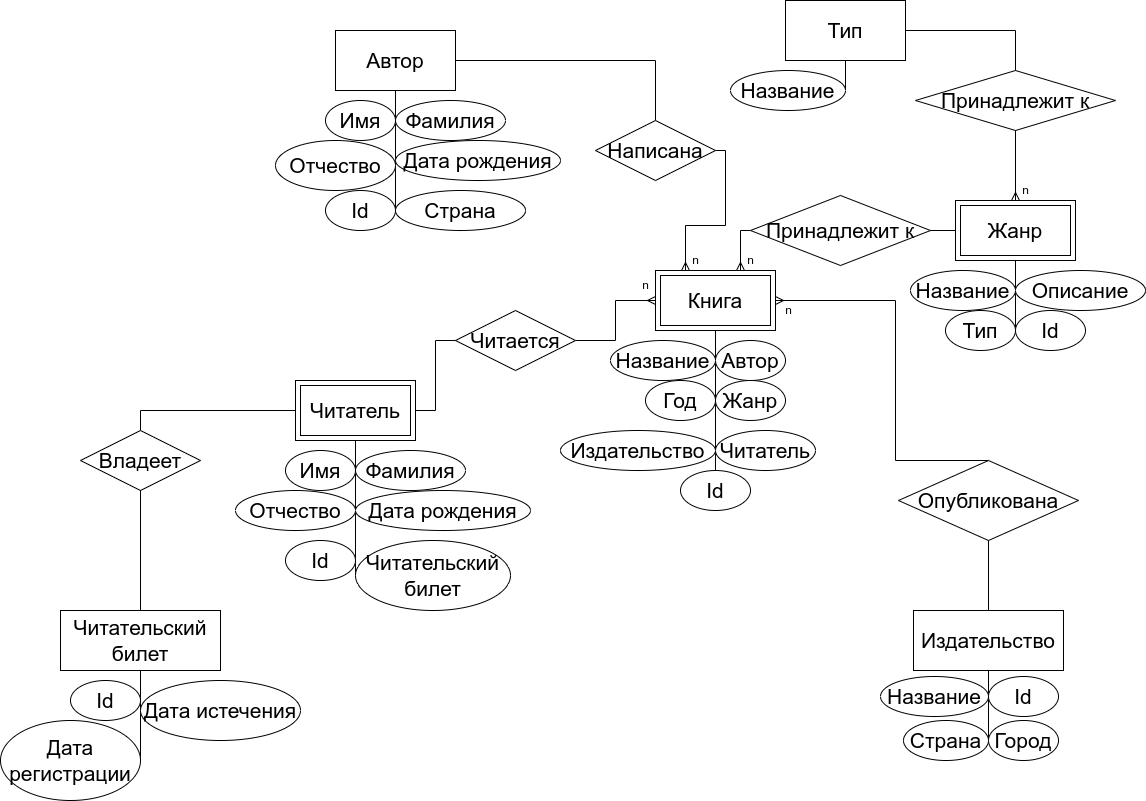

The diagram above was exported from draw.io. Its source (the exported page's mxGraphModel, read from the mxfile embedded in the PNG):
<mxGraphModel dx="2080" dy="783" grid="1" gridSize="10" guides="1" tooltips="1" connect="1" arrows="1" fold="1" page="1" pageScale="1" pageWidth="850" pageHeight="1100" math="0" shadow="0" extFonts="Permanent Marker^https://fonts.googleapis.com/css?family=Permanent+Marker">
  <root>
    <mxCell id="0" />
    <mxCell id="1" parent="0" />
    <mxCell id="0IiMoJCN8cR7kgIcLwYK-24" value="&lt;font style=&quot;font-size: 21px;&quot;&gt;Читатель&lt;/font&gt;" style="rounded=0;whiteSpace=wrap;html=1;" parent="1" vertex="1">
      <mxGeometry x="-315" y="520" width="120" height="60" as="geometry" />
    </mxCell>
    <mxCell id="0IiMoJCN8cR7kgIcLwYK-76" value="" style="rounded=0;whiteSpace=wrap;html=1;fontSize=21;fillColor=none;" parent="1" vertex="1">
      <mxGeometry x="-310" y="525" width="110" height="50" as="geometry" />
    </mxCell>
    <mxCell id="0IiMoJCN8cR7kgIcLwYK-2" value="&lt;font style=&quot;font-size: 21px;&quot;&gt;Книга&lt;/font&gt;" style="rounded=0;whiteSpace=wrap;html=1;" parent="1" vertex="1">
      <mxGeometry x="45" y="410" width="120" height="60" as="geometry" />
    </mxCell>
    <mxCell id="0IiMoJCN8cR7kgIcLwYK-77" value="" style="rounded=0;whiteSpace=wrap;html=1;fontSize=21;fillColor=none;" parent="1" vertex="1">
      <mxGeometry x="50" y="415" width="110" height="50" as="geometry" />
    </mxCell>
    <mxCell id="0IiMoJCN8cR7kgIcLwYK-10" value="Жанр" style="rounded=0;whiteSpace=wrap;html=1;fontSize=21;" parent="1" vertex="1">
      <mxGeometry x="345" y="340" width="120" height="60" as="geometry" />
    </mxCell>
    <mxCell id="0IiMoJCN8cR7kgIcLwYK-81" value="" style="rounded=0;whiteSpace=wrap;html=1;fontSize=21;fillColor=none;" parent="1" vertex="1">
      <mxGeometry x="350" y="345" width="110" height="50" as="geometry" />
    </mxCell>
    <mxCell id="0IiMoJCN8cR7kgIcLwYK-3" value="" style="endArrow=none;html=1;rounded=0;fontSize=21;entryX=0.5;entryY=1;entryDx=0;entryDy=0;exitX=0.5;exitY=0;exitDx=0;exitDy=0;" parent="1" source="0IiMoJCN8cR7kgIcLwYK-34" target="0IiMoJCN8cR7kgIcLwYK-2" edge="1">
      <mxGeometry width="50" height="50" relative="1" as="geometry">
        <mxPoint x="105" y="570" as="sourcePoint" />
        <mxPoint x="155" y="560" as="targetPoint" />
      </mxGeometry>
    </mxCell>
    <mxCell id="0IiMoJCN8cR7kgIcLwYK-4" value="Автор" style="ellipse;whiteSpace=wrap;html=1;fontSize=21;" parent="1" vertex="1">
      <mxGeometry x="105" y="480" width="70" height="40" as="geometry" />
    </mxCell>
    <mxCell id="0IiMoJCN8cR7kgIcLwYK-6" value="Издательство" style="ellipse;whiteSpace=wrap;html=1;fontSize=21;" parent="1" vertex="1">
      <mxGeometry x="-50" y="570" width="155" height="40" as="geometry" />
    </mxCell>
    <mxCell id="0IiMoJCN8cR7kgIcLwYK-7" value="Жанр" style="ellipse;whiteSpace=wrap;html=1;fontSize=21;" parent="1" vertex="1">
      <mxGeometry x="105" y="520" width="70" height="40" as="geometry" />
    </mxCell>
    <mxCell id="0IiMoJCN8cR7kgIcLwYK-8" value="Год" style="ellipse;whiteSpace=wrap;html=1;fontSize=21;" parent="1" vertex="1">
      <mxGeometry x="35" y="520" width="70" height="40" as="geometry" />
    </mxCell>
    <mxCell id="0IiMoJCN8cR7kgIcLwYK-9" value="Название" style="ellipse;whiteSpace=wrap;html=1;fontSize=21;" parent="1" vertex="1">
      <mxGeometry y="480" width="105" height="40" as="geometry" />
    </mxCell>
    <mxCell id="0IiMoJCN8cR7kgIcLwYK-11" value="" style="endArrow=none;html=1;rounded=0;fontSize=21;entryX=0.5;entryY=1;entryDx=0;entryDy=0;exitX=1;exitY=0.5;exitDx=0;exitDy=0;" parent="1" source="0IiMoJCN8cR7kgIcLwYK-15" edge="1">
      <mxGeometry width="50" height="50" relative="1" as="geometry">
        <mxPoint x="405" y="500" as="sourcePoint" />
        <mxPoint x="405" y="400" as="targetPoint" />
      </mxGeometry>
    </mxCell>
    <mxCell id="0IiMoJCN8cR7kgIcLwYK-12" value="Описание" style="ellipse;whiteSpace=wrap;html=1;fontSize=21;" parent="1" vertex="1">
      <mxGeometry x="405" y="410" width="130" height="40" as="geometry" />
    </mxCell>
    <mxCell id="0IiMoJCN8cR7kgIcLwYK-15" value="Тип" style="ellipse;whiteSpace=wrap;html=1;fontSize=21;" parent="1" vertex="1">
      <mxGeometry x="335" y="450" width="70" height="40" as="geometry" />
    </mxCell>
    <mxCell id="0IiMoJCN8cR7kgIcLwYK-16" value="Название" style="ellipse;whiteSpace=wrap;html=1;fontSize=21;" parent="1" vertex="1">
      <mxGeometry x="300" y="410" width="105" height="40" as="geometry" />
    </mxCell>
    <mxCell id="0IiMoJCN8cR7kgIcLwYK-17" value="Тип" style="rounded=0;whiteSpace=wrap;html=1;fontSize=21;" parent="1" vertex="1">
      <mxGeometry x="175" y="140" width="120" height="60" as="geometry" />
    </mxCell>
    <mxCell id="0IiMoJCN8cR7kgIcLwYK-18" value="" style="endArrow=none;html=1;rounded=0;fontSize=21;entryX=0.5;entryY=1;entryDx=0;entryDy=0;exitX=1;exitY=0.5;exitDx=0;exitDy=0;" parent="1" source="0IiMoJCN8cR7kgIcLwYK-23" edge="1">
      <mxGeometry width="50" height="50" relative="1" as="geometry">
        <mxPoint x="235" y="300" as="sourcePoint" />
        <mxPoint x="235" y="200" as="targetPoint" />
      </mxGeometry>
    </mxCell>
    <mxCell id="0IiMoJCN8cR7kgIcLwYK-23" value="Название" style="ellipse;whiteSpace=wrap;html=1;fontSize=21;" parent="1" vertex="1">
      <mxGeometry x="120" y="210" width="115" height="40" as="geometry" />
    </mxCell>
    <mxCell id="0IiMoJCN8cR7kgIcLwYK-25" value="" style="endArrow=none;html=1;rounded=0;fontSize=21;entryX=0.5;entryY=1;entryDx=0;entryDy=0;exitX=0;exitY=0.5;exitDx=0;exitDy=0;" parent="1" source="0IiMoJCN8cR7kgIcLwYK-27" target="0IiMoJCN8cR7kgIcLwYK-24" edge="1">
      <mxGeometry width="50" height="50" relative="1" as="geometry">
        <mxPoint x="-255" y="700" as="sourcePoint" />
        <mxPoint x="-205" y="670" as="targetPoint" />
      </mxGeometry>
    </mxCell>
    <mxCell id="0IiMoJCN8cR7kgIcLwYK-26" value="Фамилия" style="ellipse;whiteSpace=wrap;html=1;fontSize=21;" parent="1" vertex="1">
      <mxGeometry x="-255" y="590" width="110" height="40" as="geometry" />
    </mxCell>
    <mxCell id="0IiMoJCN8cR7kgIcLwYK-27" value="Читательский билет" style="ellipse;whiteSpace=wrap;html=1;fontSize=21;" parent="1" vertex="1">
      <mxGeometry x="-255" y="680" width="155" height="70" as="geometry" />
    </mxCell>
    <mxCell id="0IiMoJCN8cR7kgIcLwYK-28" value="Дата рождения" style="ellipse;whiteSpace=wrap;html=1;fontSize=21;" parent="1" vertex="1">
      <mxGeometry x="-255" y="630" width="175" height="40" as="geometry" />
    </mxCell>
    <mxCell id="0IiMoJCN8cR7kgIcLwYK-29" value="Отчество" style="ellipse;whiteSpace=wrap;html=1;fontSize=21;" parent="1" vertex="1">
      <mxGeometry x="-375" y="630" width="120" height="40" as="geometry" />
    </mxCell>
    <mxCell id="0IiMoJCN8cR7kgIcLwYK-30" value="Имя" style="ellipse;whiteSpace=wrap;html=1;fontSize=21;" parent="1" vertex="1">
      <mxGeometry x="-325" y="590" width="70" height="40" as="geometry" />
    </mxCell>
    <mxCell id="0IiMoJCN8cR7kgIcLwYK-33" value="Читатель" style="ellipse;whiteSpace=wrap;html=1;fontSize=21;" parent="1" vertex="1">
      <mxGeometry x="105" y="570" width="100" height="40" as="geometry" />
    </mxCell>
    <mxCell id="0IiMoJCN8cR7kgIcLwYK-34" value="Id" style="ellipse;whiteSpace=wrap;html=1;fontSize=21;" parent="1" vertex="1">
      <mxGeometry x="70" y="610" width="70" height="40" as="geometry" />
    </mxCell>
    <mxCell id="0IiMoJCN8cR7kgIcLwYK-36" value="Id" style="ellipse;whiteSpace=wrap;html=1;fontSize=21;" parent="1" vertex="1">
      <mxGeometry x="-325" y="680" width="70" height="40" as="geometry" />
    </mxCell>
    <mxCell id="0IiMoJCN8cR7kgIcLwYK-37" value="&lt;font style=&quot;font-size: 21px;&quot;&gt;Читательский билет&lt;/font&gt;" style="rounded=0;whiteSpace=wrap;html=1;" parent="1" vertex="1">
      <mxGeometry x="-550" y="750" width="160" height="60" as="geometry" />
    </mxCell>
    <mxCell id="0IiMoJCN8cR7kgIcLwYK-38" value="" style="endArrow=none;html=1;rounded=0;fontSize=21;entryX=0.5;entryY=1;entryDx=0;entryDy=0;exitX=1;exitY=0.5;exitDx=0;exitDy=0;" parent="1" source="0IiMoJCN8cR7kgIcLwYK-42" target="0IiMoJCN8cR7kgIcLwYK-37" edge="1">
      <mxGeometry width="50" height="50" relative="1" as="geometry">
        <mxPoint x="-470" y="950.0000000000002" as="sourcePoint" />
        <mxPoint x="-420" y="900" as="targetPoint" />
      </mxGeometry>
    </mxCell>
    <mxCell id="0IiMoJCN8cR7kgIcLwYK-39" value="Дата истечения" style="ellipse;whiteSpace=wrap;html=1;fontSize=21;" parent="1" vertex="1">
      <mxGeometry x="-470" y="820" width="160" height="60" as="geometry" />
    </mxCell>
    <mxCell id="0IiMoJCN8cR7kgIcLwYK-42" value="Дата регистрации" style="ellipse;whiteSpace=wrap;html=1;fontSize=21;" parent="1" vertex="1">
      <mxGeometry x="-610" y="860" width="140" height="80" as="geometry" />
    </mxCell>
    <mxCell id="0IiMoJCN8cR7kgIcLwYK-43" value="Id" style="ellipse;whiteSpace=wrap;html=1;fontSize=21;" parent="1" vertex="1">
      <mxGeometry x="-540" y="820" width="70" height="40" as="geometry" />
    </mxCell>
    <mxCell id="0IiMoJCN8cR7kgIcLwYK-46" value="&lt;span style=&quot;font-size: 21px;&quot;&gt;Автор&lt;/span&gt;" style="rounded=0;whiteSpace=wrap;html=1;" parent="1" vertex="1">
      <mxGeometry x="-275" y="170" width="120" height="60" as="geometry" />
    </mxCell>
    <mxCell id="0IiMoJCN8cR7kgIcLwYK-47" value="" style="endArrow=none;html=1;rounded=0;fontSize=21;entryX=0.5;entryY=1;entryDx=0;entryDy=0;exitX=1;exitY=0.5;exitDx=0;exitDy=0;" parent="1" target="0IiMoJCN8cR7kgIcLwYK-46" edge="1">
      <mxGeometry width="50" height="50" relative="1" as="geometry">
        <mxPoint x="-215" y="350" as="sourcePoint" />
        <mxPoint x="-165" y="320" as="targetPoint" />
      </mxGeometry>
    </mxCell>
    <mxCell id="0IiMoJCN8cR7kgIcLwYK-48" value="Фамилия" style="ellipse;whiteSpace=wrap;html=1;fontSize=21;" parent="1" vertex="1">
      <mxGeometry x="-215" y="240" width="110" height="40" as="geometry" />
    </mxCell>
    <mxCell id="0IiMoJCN8cR7kgIcLwYK-49" value="Страна" style="ellipse;whiteSpace=wrap;html=1;fontSize=21;" parent="1" vertex="1">
      <mxGeometry x="-215" y="330" width="130" height="40" as="geometry" />
    </mxCell>
    <mxCell id="0IiMoJCN8cR7kgIcLwYK-50" value="Дата рождения" style="ellipse;whiteSpace=wrap;html=1;fontSize=21;" parent="1" vertex="1">
      <mxGeometry x="-215" y="280" width="165" height="40" as="geometry" />
    </mxCell>
    <mxCell id="0IiMoJCN8cR7kgIcLwYK-51" value="Отчество" style="ellipse;whiteSpace=wrap;html=1;fontSize=21;" parent="1" vertex="1">
      <mxGeometry x="-335" y="280" width="120" height="50" as="geometry" />
    </mxCell>
    <mxCell id="0IiMoJCN8cR7kgIcLwYK-52" value="Имя" style="ellipse;whiteSpace=wrap;html=1;fontSize=21;" parent="1" vertex="1">
      <mxGeometry x="-285" y="240" width="70" height="40" as="geometry" />
    </mxCell>
    <mxCell id="0IiMoJCN8cR7kgIcLwYK-53" value="Id" style="ellipse;whiteSpace=wrap;html=1;fontSize=21;" parent="1" vertex="1">
      <mxGeometry x="-285" y="330" width="70" height="40" as="geometry" />
    </mxCell>
    <mxCell id="0IiMoJCN8cR7kgIcLwYK-54" value="&lt;font style=&quot;font-size: 21px;&quot;&gt;Издательство&lt;/font&gt;" style="rounded=0;whiteSpace=wrap;html=1;" parent="1" vertex="1">
      <mxGeometry x="303" y="750" width="150" height="60" as="geometry" />
    </mxCell>
    <mxCell id="0IiMoJCN8cR7kgIcLwYK-55" value="" style="endArrow=none;html=1;rounded=0;fontSize=21;entryX=0.5;entryY=1;entryDx=0;entryDy=0;exitX=1;exitY=0.5;exitDx=0;exitDy=0;" parent="1" source="0IiMoJCN8cR7kgIcLwYK-59" target="0IiMoJCN8cR7kgIcLwYK-54" edge="1">
      <mxGeometry width="50" height="50" relative="1" as="geometry">
        <mxPoint x="378" y="949.9999999999998" as="sourcePoint" />
        <mxPoint x="428" y="900" as="targetPoint" />
      </mxGeometry>
    </mxCell>
    <mxCell id="0IiMoJCN8cR7kgIcLwYK-58" value="Город" style="ellipse;whiteSpace=wrap;html=1;fontSize=21;" parent="1" vertex="1">
      <mxGeometry x="378" y="860" width="70" height="40" as="geometry" />
    </mxCell>
    <mxCell id="0IiMoJCN8cR7kgIcLwYK-59" value="Страна" style="ellipse;whiteSpace=wrap;html=1;fontSize=21;" parent="1" vertex="1">
      <mxGeometry x="293" y="860" width="85" height="40" as="geometry" />
    </mxCell>
    <mxCell id="0IiMoJCN8cR7kgIcLwYK-60" value="Название" style="ellipse;whiteSpace=wrap;html=1;fontSize=21;" parent="1" vertex="1">
      <mxGeometry x="270" y="816" width="108" height="40" as="geometry" />
    </mxCell>
    <mxCell id="0IiMoJCN8cR7kgIcLwYK-72" value="" style="edgeStyle=orthogonalEdgeStyle;fontSize=12;html=1;endArrow=ERmany;rounded=0;exitX=1;exitY=0.5;exitDx=0;exitDy=0;entryX=0;entryY=0.5;entryDx=0;entryDy=0;startArrow=none;" parent="1" source="0IiMoJCN8cR7kgIcLwYK-63" target="0IiMoJCN8cR7kgIcLwYK-2" edge="1">
      <mxGeometry width="100" height="100" relative="1" as="geometry">
        <mxPoint x="105" y="600" as="sourcePoint" />
        <mxPoint x="205" y="500" as="targetPoint" />
      </mxGeometry>
    </mxCell>
    <mxCell id="0IiMoJCN8cR7kgIcLwYK-63" value="Читается" style="shape=rhombus;perimeter=rhombusPerimeter;whiteSpace=wrap;html=1;align=center;fontSize=21;" parent="1" vertex="1">
      <mxGeometry x="-155" y="450" width="120" height="60" as="geometry" />
    </mxCell>
    <mxCell id="0IiMoJCN8cR7kgIcLwYK-73" value="" style="edgeStyle=orthogonalEdgeStyle;fontSize=12;html=1;endArrow=none;rounded=0;exitX=1;exitY=0.5;exitDx=0;exitDy=0;entryX=0;entryY=0.5;entryDx=0;entryDy=0;" parent="1" source="0IiMoJCN8cR7kgIcLwYK-24" target="0IiMoJCN8cR7kgIcLwYK-63" edge="1">
      <mxGeometry width="100" height="100" relative="1" as="geometry">
        <mxPoint x="-195" y="550" as="sourcePoint" />
        <mxPoint x="45.000000000000455" y="440" as="targetPoint" />
      </mxGeometry>
    </mxCell>
    <mxCell id="0IiMoJCN8cR7kgIcLwYK-74" value="" style="endArrow=none;html=1;rounded=0;fontSize=21;exitX=0.5;exitY=0;exitDx=0;exitDy=0;entryX=0;entryY=0.5;entryDx=0;entryDy=0;edgeStyle=orthogonalEdgeStyle;startArrow=none;" parent="1" source="0IiMoJCN8cR7kgIcLwYK-69" target="0IiMoJCN8cR7kgIcLwYK-24" edge="1">
      <mxGeometry relative="1" as="geometry">
        <mxPoint x="75" y="550" as="sourcePoint" />
        <mxPoint x="235" y="550" as="targetPoint" />
      </mxGeometry>
    </mxCell>
    <mxCell id="0IiMoJCN8cR7kgIcLwYK-69" value="Владеет" style="shape=rhombus;perimeter=rhombusPerimeter;whiteSpace=wrap;html=1;align=center;fontSize=21;" parent="1" vertex="1">
      <mxGeometry x="-530" y="570" width="120" height="60" as="geometry" />
    </mxCell>
    <mxCell id="0IiMoJCN8cR7kgIcLwYK-75" value="" style="endArrow=none;html=1;rounded=0;fontSize=21;exitX=0.5;exitY=0;exitDx=0;exitDy=0;entryX=0.5;entryY=1;entryDx=0;entryDy=0;edgeStyle=orthogonalEdgeStyle;" parent="1" source="0IiMoJCN8cR7kgIcLwYK-37" target="0IiMoJCN8cR7kgIcLwYK-69" edge="1">
      <mxGeometry relative="1" as="geometry">
        <mxPoint x="-470" y="750" as="sourcePoint" />
        <mxPoint x="-315" y="550" as="targetPoint" />
      </mxGeometry>
    </mxCell>
    <mxCell id="0IiMoJCN8cR7kgIcLwYK-78" value="" style="edgeStyle=orthogonalEdgeStyle;fontSize=12;html=1;endArrow=ERmany;rounded=0;exitX=0;exitY=0.5;exitDx=0;exitDy=0;startArrow=none;" parent="1" source="0IiMoJCN8cR7kgIcLwYK-79" edge="1">
      <mxGeometry width="100" height="100" relative="1" as="geometry">
        <mxPoint x="105" y="600" as="sourcePoint" />
        <mxPoint x="130" y="410" as="targetPoint" />
      </mxGeometry>
    </mxCell>
    <mxCell id="0IiMoJCN8cR7kgIcLwYK-79" value="Принадлежит к" style="shape=rhombus;perimeter=rhombusPerimeter;whiteSpace=wrap;html=1;align=center;fontSize=21;fillColor=default;" parent="1" vertex="1">
      <mxGeometry x="140" y="335" width="180" height="70" as="geometry" />
    </mxCell>
    <mxCell id="0IiMoJCN8cR7kgIcLwYK-80" value="" style="edgeStyle=orthogonalEdgeStyle;fontSize=12;html=1;endArrow=none;rounded=0;exitX=0;exitY=0.5;exitDx=0;exitDy=0;entryX=1;entryY=0.5;entryDx=0;entryDy=0;" parent="1" source="0IiMoJCN8cR7kgIcLwYK-10" target="0IiMoJCN8cR7kgIcLwYK-79" edge="1">
      <mxGeometry width="100" height="100" relative="1" as="geometry">
        <mxPoint x="344.99999999999955" y="370" as="sourcePoint" />
        <mxPoint x="160.00000000000045" y="440" as="targetPoint" />
      </mxGeometry>
    </mxCell>
    <mxCell id="0IiMoJCN8cR7kgIcLwYK-82" value="" style="edgeStyle=orthogonalEdgeStyle;fontSize=12;html=1;endArrow=ERmany;rounded=0;exitX=0.5;exitY=1;exitDx=0;exitDy=0;entryX=0.5;entryY=0;entryDx=0;entryDy=0;startArrow=none;" parent="1" source="0IiMoJCN8cR7kgIcLwYK-83" target="0IiMoJCN8cR7kgIcLwYK-10" edge="1">
      <mxGeometry width="100" height="100" relative="1" as="geometry">
        <mxPoint x="105" y="600" as="sourcePoint" />
        <mxPoint x="205" y="500" as="targetPoint" />
      </mxGeometry>
    </mxCell>
    <mxCell id="0IiMoJCN8cR7kgIcLwYK-83" value="Принадлежит к" style="shape=rhombus;perimeter=rhombusPerimeter;whiteSpace=wrap;html=1;align=center;fontSize=21;fillColor=default;" parent="1" vertex="1">
      <mxGeometry x="305" y="210" width="200" height="60" as="geometry" />
    </mxCell>
    <mxCell id="0IiMoJCN8cR7kgIcLwYK-84" value="" style="edgeStyle=orthogonalEdgeStyle;fontSize=12;html=1;endArrow=none;rounded=0;exitX=1;exitY=0.5;exitDx=0;exitDy=0;entryX=0.5;entryY=0;entryDx=0;entryDy=0;" parent="1" source="0IiMoJCN8cR7kgIcLwYK-17" target="0IiMoJCN8cR7kgIcLwYK-83" edge="1">
      <mxGeometry width="100" height="100" relative="1" as="geometry">
        <mxPoint x="294.99999999999955" y="170" as="sourcePoint" />
        <mxPoint x="404.99999999999955" y="340" as="targetPoint" />
      </mxGeometry>
    </mxCell>
    <mxCell id="0IiMoJCN8cR7kgIcLwYK-85" value="" style="edgeStyle=orthogonalEdgeStyle;fontSize=12;html=1;endArrow=ERmany;rounded=0;exitX=0.5;exitY=0;exitDx=0;exitDy=0;entryX=1;entryY=0.5;entryDx=0;entryDy=0;startArrow=none;" parent="1" source="0IiMoJCN8cR7kgIcLwYK-86" target="0IiMoJCN8cR7kgIcLwYK-2" edge="1">
      <mxGeometry width="100" height="100" relative="1" as="geometry">
        <mxPoint x="105" y="600" as="sourcePoint" />
        <mxPoint x="205" y="500" as="targetPoint" />
        <Array as="points">
          <mxPoint x="285" y="600" />
          <mxPoint x="285" y="440" />
        </Array>
      </mxGeometry>
    </mxCell>
    <mxCell id="0IiMoJCN8cR7kgIcLwYK-86" value="Опубликована" style="shape=rhombus;perimeter=rhombusPerimeter;whiteSpace=wrap;html=1;align=center;fontSize=21;fillColor=default;" parent="1" vertex="1">
      <mxGeometry x="288" y="600" width="180" height="80" as="geometry" />
    </mxCell>
    <mxCell id="0IiMoJCN8cR7kgIcLwYK-91" value="" style="edgeStyle=orthogonalEdgeStyle;fontSize=12;html=1;endArrow=none;rounded=0;exitX=0.5;exitY=0;exitDx=0;exitDy=0;entryX=0.5;entryY=1;entryDx=0;entryDy=0;startArrow=none;" parent="1" source="0IiMoJCN8cR7kgIcLwYK-54" target="0IiMoJCN8cR7kgIcLwYK-86" edge="1">
      <mxGeometry width="100" height="100" relative="1" as="geometry">
        <mxPoint x="389.99999999999955" y="750" as="sourcePoint" />
        <mxPoint x="165.00000000000045" y="440" as="targetPoint" />
        <Array as="points" />
      </mxGeometry>
    </mxCell>
    <mxCell id="0IiMoJCN8cR7kgIcLwYK-92" value="" style="edgeStyle=orthogonalEdgeStyle;fontSize=12;html=1;endArrow=ERmany;rounded=0;exitX=1;exitY=0.5;exitDx=0;exitDy=0;entryX=0.25;entryY=0;entryDx=0;entryDy=0;startArrow=none;" parent="1" source="0IiMoJCN8cR7kgIcLwYK-93" target="0IiMoJCN8cR7kgIcLwYK-2" edge="1">
      <mxGeometry width="100" height="100" relative="1" as="geometry">
        <mxPoint x="105" y="680" as="sourcePoint" />
        <mxPoint x="205" y="580" as="targetPoint" />
      </mxGeometry>
    </mxCell>
    <mxCell id="0IiMoJCN8cR7kgIcLwYK-93" value="Написана" style="shape=rhombus;perimeter=rhombusPerimeter;whiteSpace=wrap;html=1;align=center;fontSize=21;fillColor=default;" parent="1" vertex="1">
      <mxGeometry x="-15" y="260" width="120" height="60" as="geometry" />
    </mxCell>
    <mxCell id="0IiMoJCN8cR7kgIcLwYK-94" value="" style="edgeStyle=orthogonalEdgeStyle;fontSize=12;html=1;endArrow=none;rounded=0;exitX=1;exitY=0.5;exitDx=0;exitDy=0;entryX=0.5;entryY=0;entryDx=0;entryDy=0;" parent="1" source="0IiMoJCN8cR7kgIcLwYK-46" target="0IiMoJCN8cR7kgIcLwYK-93" edge="1">
      <mxGeometry width="100" height="100" relative="1" as="geometry">
        <mxPoint x="-155" y="200" as="sourcePoint" />
        <mxPoint x="75.00000000000045" y="410" as="targetPoint" />
      </mxGeometry>
    </mxCell>
    <mxCell id="4r8f_JP4tIJviZcLQbZu-1" value="n" style="text;html=1;align=center;verticalAlign=middle;resizable=0;points=[];autosize=1;strokeColor=none;fillColor=none;" parent="1" vertex="1">
      <mxGeometry x="400" y="315" width="30" height="30" as="geometry" />
    </mxCell>
    <mxCell id="4r8f_JP4tIJviZcLQbZu-2" value="n" style="text;html=1;align=center;verticalAlign=middle;resizable=0;points=[];autosize=1;strokeColor=none;fillColor=none;" parent="1" vertex="1">
      <mxGeometry x="162.5" y="435" width="30" height="30" as="geometry" />
    </mxCell>
    <mxCell id="4r8f_JP4tIJviZcLQbZu-3" value="n" style="text;html=1;align=center;verticalAlign=middle;resizable=0;points=[];autosize=1;strokeColor=none;fillColor=none;" parent="1" vertex="1">
      <mxGeometry x="125" y="385" width="30" height="30" as="geometry" />
    </mxCell>
    <mxCell id="4r8f_JP4tIJviZcLQbZu-4" value="n" style="text;html=1;align=center;verticalAlign=middle;resizable=0;points=[];autosize=1;strokeColor=none;fillColor=none;" parent="1" vertex="1">
      <mxGeometry x="70" y="385" width="30" height="30" as="geometry" />
    </mxCell>
    <mxCell id="4r8f_JP4tIJviZcLQbZu-5" value="n" style="text;html=1;align=center;verticalAlign=middle;resizable=0;points=[];autosize=1;strokeColor=none;fillColor=none;" parent="1" vertex="1">
      <mxGeometry x="20" y="410" width="30" height="30" as="geometry" />
    </mxCell>
    <mxCell id="F2SQ7YlMDntCP57GUEF_-1" value="Id" style="ellipse;whiteSpace=wrap;html=1;fontSize=21;" parent="1" vertex="1">
      <mxGeometry x="378" y="816" width="70" height="40" as="geometry" />
    </mxCell>
    <mxCell id="PmpX71DTNcNhRzDZ5E-8-1" value="Id" style="ellipse;whiteSpace=wrap;html=1;fontSize=21;" vertex="1" parent="1">
      <mxGeometry x="405" y="450" width="70" height="40" as="geometry" />
    </mxCell>
  </root>
</mxGraphModel>